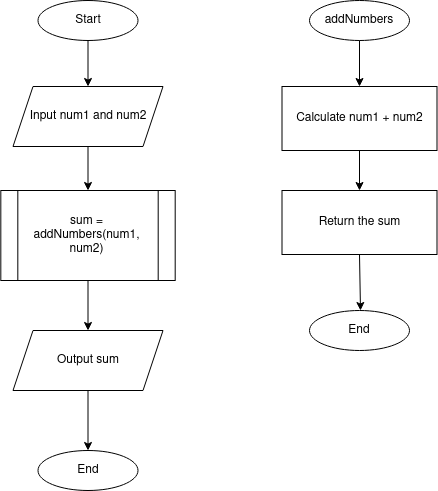

The diagram above was exported from draw.io. Its source (the exported page's mxGraphModel, read from the mxfile embedded in the PNG):
<mxGraphModel dx="1420" dy="768" grid="1" gridSize="10" guides="1" tooltips="1" connect="1" arrows="1" fold="1" page="1" pageScale="1" pageWidth="850" pageHeight="1100" background="#FFFFFF" math="0" shadow="0">
  <root>
    <mxCell id="0" />
    <mxCell id="1" parent="0" />
    <mxCell id="CeFy9HSWMtLGAq_AsugE-2" value="Input num1 and num2" style="shape=parallelogram;perimeter=parallelogramPerimeter;whiteSpace=wrap;html=1;fixedSize=1;" vertex="1" parent="1">
      <mxGeometry x="172.5" y="186" width="150" height="60" as="geometry" />
    </mxCell>
    <mxCell id="CeFy9HSWMtLGAq_AsugE-3" value="Start" style="ellipse;whiteSpace=wrap;html=1;align=center;newEdgeStyle={&quot;edgeStyle&quot;:&quot;entityRelationEdgeStyle&quot;,&quot;startArrow&quot;:&quot;none&quot;,&quot;endArrow&quot;:&quot;none&quot;,&quot;segment&quot;:10,&quot;curved&quot;:1,&quot;sourcePerimeterSpacing&quot;:0,&quot;targetPerimeterSpacing&quot;:0};treeFolding=1;treeMoving=1;" vertex="1" parent="1">
      <mxGeometry x="197.5" y="100" width="100" height="40" as="geometry" />
    </mxCell>
    <mxCell id="CeFy9HSWMtLGAq_AsugE-7" value="Calculate num1 + num2" style="rounded=0;whiteSpace=wrap;html=1;" vertex="1" parent="1">
      <mxGeometry x="441.5" y="186" width="155" height="64" as="geometry" />
    </mxCell>
    <mxCell id="CeFy9HSWMtLGAq_AsugE-9" value="Output sum" style="shape=parallelogram;perimeter=parallelogramPerimeter;whiteSpace=wrap;html=1;fixedSize=1;" vertex="1" parent="1">
      <mxGeometry x="172.5" y="430" width="150" height="60" as="geometry" />
    </mxCell>
    <mxCell id="CeFy9HSWMtLGAq_AsugE-11" value="End" style="ellipse;whiteSpace=wrap;html=1;align=center;newEdgeStyle={&quot;edgeStyle&quot;:&quot;entityRelationEdgeStyle&quot;,&quot;startArrow&quot;:&quot;none&quot;,&quot;endArrow&quot;:&quot;none&quot;,&quot;segment&quot;:10,&quot;curved&quot;:1,&quot;sourcePerimeterSpacing&quot;:0,&quot;targetPerimeterSpacing&quot;:0};treeFolding=1;treeMoving=1;" vertex="1" parent="1">
      <mxGeometry x="197.5" y="550" width="100" height="40" as="geometry" />
    </mxCell>
    <mxCell id="CeFy9HSWMtLGAq_AsugE-14" value="" style="endArrow=classic;html=1;rounded=0;exitX=0.5;exitY=1;exitDx=0;exitDy=0;entryX=0.5;entryY=0;entryDx=0;entryDy=0;" edge="1" parent="1" source="CeFy9HSWMtLGAq_AsugE-3" target="CeFy9HSWMtLGAq_AsugE-2">
      <mxGeometry width="50" height="50" relative="1" as="geometry">
        <mxPoint x="232.5" y="430" as="sourcePoint" />
        <mxPoint x="282.5" y="380" as="targetPoint" />
      </mxGeometry>
    </mxCell>
    <mxCell id="CeFy9HSWMtLGAq_AsugE-17" value="" style="endArrow=classic;html=1;rounded=0;exitX=0.5;exitY=1;exitDx=0;exitDy=0;" edge="1" parent="1" source="CeFy9HSWMtLGAq_AsugE-19" target="CeFy9HSWMtLGAq_AsugE-9">
      <mxGeometry width="50" height="50" relative="1" as="geometry">
        <mxPoint x="257.5" y="392" as="sourcePoint" />
        <mxPoint x="257.5" y="440" as="targetPoint" />
      </mxGeometry>
    </mxCell>
    <mxCell id="CeFy9HSWMtLGAq_AsugE-18" value="" style="endArrow=classic;html=1;rounded=0;exitX=0.5;exitY=1;exitDx=0;exitDy=0;entryX=0.5;entryY=0;entryDx=0;entryDy=0;" edge="1" parent="1" source="CeFy9HSWMtLGAq_AsugE-9" target="CeFy9HSWMtLGAq_AsugE-11">
      <mxGeometry width="50" height="50" relative="1" as="geometry">
        <mxPoint x="247.5" y="661" as="sourcePoint" />
        <mxPoint x="2.5" y="651" as="targetPoint" />
      </mxGeometry>
    </mxCell>
    <mxCell id="CeFy9HSWMtLGAq_AsugE-19" value="sum = addNumbers(num1, num2)" style="shape=process;whiteSpace=wrap;html=1;backgroundOutline=1;" vertex="1" parent="1">
      <mxGeometry x="160.32" y="290" width="174.37" height="90" as="geometry" />
    </mxCell>
    <mxCell id="CeFy9HSWMtLGAq_AsugE-20" value="addNumbers" style="ellipse;whiteSpace=wrap;html=1;align=center;newEdgeStyle={&quot;edgeStyle&quot;:&quot;entityRelationEdgeStyle&quot;,&quot;startArrow&quot;:&quot;none&quot;,&quot;endArrow&quot;:&quot;none&quot;,&quot;segment&quot;:10,&quot;curved&quot;:1,&quot;sourcePerimeterSpacing&quot;:0,&quot;targetPerimeterSpacing&quot;:0};treeFolding=1;treeMoving=1;" vertex="1" parent="1">
      <mxGeometry x="469" y="100" width="100" height="40" as="geometry" />
    </mxCell>
    <mxCell id="CeFy9HSWMtLGAq_AsugE-21" value="Return the sum" style="rounded=0;whiteSpace=wrap;html=1;" vertex="1" parent="1">
      <mxGeometry x="441.5" y="290" width="155" height="64" as="geometry" />
    </mxCell>
    <mxCell id="CeFy9HSWMtLGAq_AsugE-22" value="" style="endArrow=classic;html=1;rounded=0;exitX=0.5;exitY=1;exitDx=0;exitDy=0;entryX=0.5;entryY=0;entryDx=0;entryDy=0;" edge="1" parent="1" source="CeFy9HSWMtLGAq_AsugE-20" target="CeFy9HSWMtLGAq_AsugE-7">
      <mxGeometry width="50" height="50" relative="1" as="geometry">
        <mxPoint x="279" y="400" as="sourcePoint" />
        <mxPoint x="329" y="350" as="targetPoint" />
      </mxGeometry>
    </mxCell>
    <mxCell id="CeFy9HSWMtLGAq_AsugE-23" value="" style="endArrow=classic;html=1;rounded=0;exitX=0.5;exitY=1;exitDx=0;exitDy=0;entryX=0.5;entryY=0;entryDx=0;entryDy=0;" edge="1" parent="1" source="CeFy9HSWMtLGAq_AsugE-7" target="CeFy9HSWMtLGAq_AsugE-21">
      <mxGeometry width="50" height="50" relative="1" as="geometry">
        <mxPoint x="529" y="150" as="sourcePoint" />
        <mxPoint x="529" y="196" as="targetPoint" />
      </mxGeometry>
    </mxCell>
    <mxCell id="CeFy9HSWMtLGAq_AsugE-24" value="" style="endArrow=classic;html=1;rounded=0;exitX=0.5;exitY=1;exitDx=0;exitDy=0;" edge="1" parent="1" source="CeFy9HSWMtLGAq_AsugE-21">
      <mxGeometry width="50" height="50" relative="1" as="geometry">
        <mxPoint x="529" y="260" as="sourcePoint" />
        <mxPoint x="520" y="410" as="targetPoint" />
      </mxGeometry>
    </mxCell>
    <mxCell id="CeFy9HSWMtLGAq_AsugE-25" value="End" style="ellipse;whiteSpace=wrap;html=1;align=center;newEdgeStyle={&quot;edgeStyle&quot;:&quot;entityRelationEdgeStyle&quot;,&quot;startArrow&quot;:&quot;none&quot;,&quot;endArrow&quot;:&quot;none&quot;,&quot;segment&quot;:10,&quot;curved&quot;:1,&quot;sourcePerimeterSpacing&quot;:0,&quot;targetPerimeterSpacing&quot;:0};treeFolding=1;treeMoving=1;" vertex="1" parent="1">
      <mxGeometry x="469" y="410" width="100" height="40" as="geometry" />
    </mxCell>
    <mxCell id="CeFy9HSWMtLGAq_AsugE-26" value="" style="endArrow=classic;html=1;rounded=0;exitX=0.5;exitY=1;exitDx=0;exitDy=0;" edge="1" parent="1" source="CeFy9HSWMtLGAq_AsugE-2" target="CeFy9HSWMtLGAq_AsugE-19">
      <mxGeometry width="50" height="50" relative="1" as="geometry">
        <mxPoint x="420" y="400" as="sourcePoint" />
        <mxPoint x="470" y="350" as="targetPoint" />
      </mxGeometry>
    </mxCell>
  </root>
</mxGraphModel>